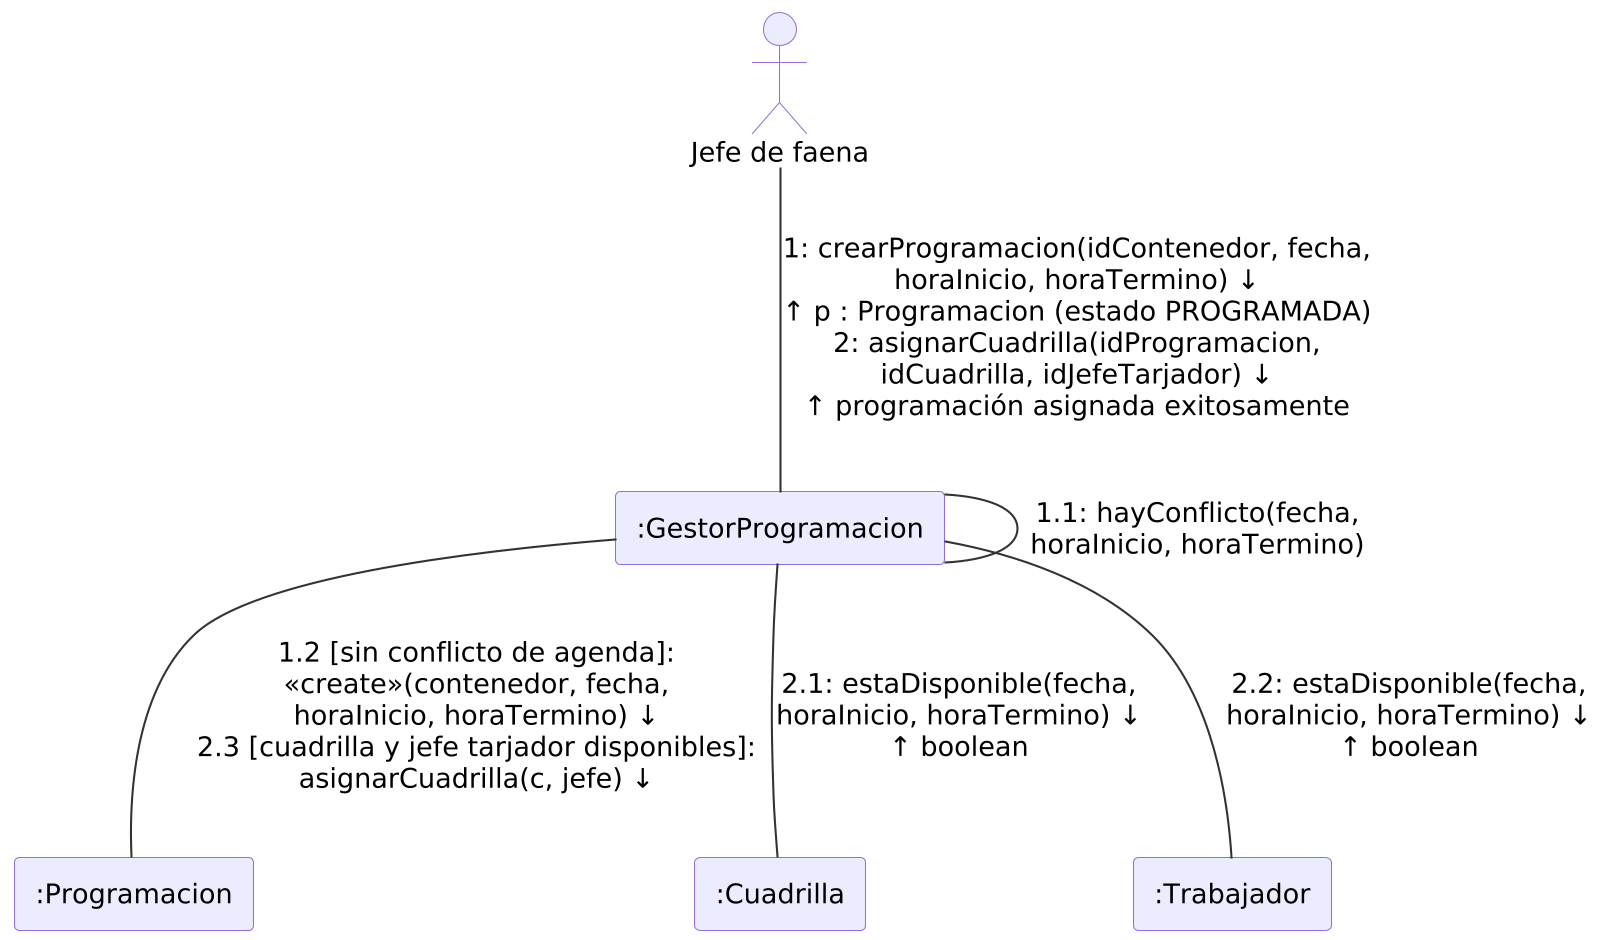

The diagram above was rendered by PlantUML. Its source (embedded in the PNG):
@startuml
skinparamlocked dpi 200
!include _estilo.iuml
actor "Jefe de faena" as JF
rectangle ":GestorProgramacion" as GP
rectangle ":Programacion" as P
rectangle ":Cuadrilla" as CU
rectangle ":Trabajador" as T

JF -- GP : "1: crearProgramacion(idContenedor, fecha,\nhoraInicio, horaTermino) ↓\n↑ p : Programacion (estado PROGRAMADA)\n2: asignarCuadrilla(idProgramacion,\nidCuadrilla, idJefeTarjador) ↓\n↑ programación asignada exitosamente"
GP -- GP : "1.1: hayConflicto(fecha,\nhoraInicio, horaTermino)"
GP -- P : "1.2 [sin conflicto de agenda]:\n<<create>>(contenedor, fecha,\nhoraInicio, horaTermino) ↓\n2.3 [cuadrilla y jefe tarjador disponibles]:\nasignarCuadrilla(c, jefe) ↓"
GP -- CU : "2.1: estaDisponible(fecha,\nhoraInicio, horaTermino) ↓\n↑ boolean"
GP -- T : "2.2: estaDisponible(fecha,\nhoraInicio, horaTermino) ↓\n↑ boolean"
@enduml